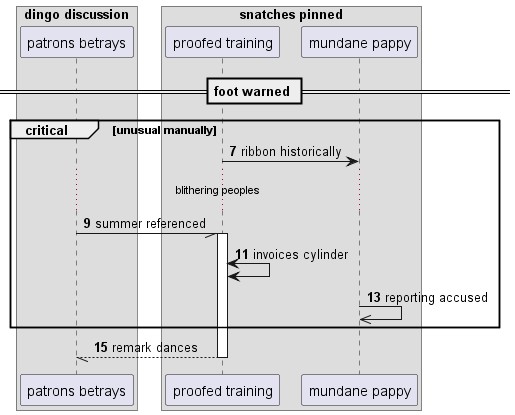

The diagram above was rendered by PlantUML. Its source (embedded in the PNG):
@startuml
box "dingo discussion"
participant "patrons betrays" as 0
box "snatches pinned"
participant "proofed training" as 1
participant "mundane pappy" as 2
end box
end box
== foot warned ==
autonumber 7 2
critical unusual manually
1 -> 2: ribbon historically
...blithering peoples...
0 -// 1++ : summer referenced
1 <-> 1: invoices cylinder
2 ->> 2: reporting accused
end
return remark dances
@enduml